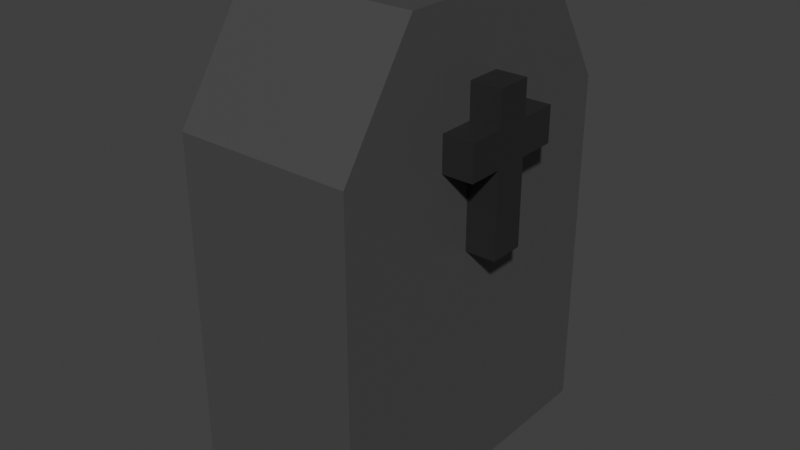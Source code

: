 # Source: grave_stone.blend  (saved by Blender 3.0.42; exported with 4.5.12 LTS)
import bpy
from mathutils import Matrix  # noqa: F401  (used for matrix-valued properties, if any)

bpy.ops.wm.read_factory_settings(use_empty=True)
scene = bpy.context.scene
scene.name = 'Scene'

# ---- collections
col_collection = bpy.data.collections.new('Collection'); scene.collection.children.link(col_collection)

# ---- materials (node trees are filled in below, after node groups)
mat_black = bpy.data.materials.new('BLACK')
mat_black.use_transparent_shadow = False
mat_gray = bpy.data.materials.new('GRAY')
mat_gray.alpha_threshold = 0.0
mat_gray.use_transparent_shadow = False
mat_gray.line_color = (0.0, 0.0, 0.0, 1.0)

# ---- material node trees
mat_black.use_nodes = True; mat_black.node_tree.nodes.clear()
_N = mat_black.node_tree.nodes; _L = mat_black.node_tree.links
n0 = _N.new('ShaderNodeOutputMaterial'); n0.name = 'Material Output'; n0.location = (300, 300)
n1 = _N.new('ShaderNodeBsdfPrincipled'); n1.name = 'Principled BSDF'; n1.location = (10, 300)
n1.distribution = 'GGX'
n1.subsurface_method = 'RANDOM_WALK_SKIN'
n1.inputs[0].default_value = (0.0159, 0.01549, 0.01574, 1.0)
n1.inputs[3].default_value = 1.45
n1.inputs[27].default_value = (0.0, 0.0, 0.0, 1.0)
n1.inputs[28].default_value = 1.0
_L.new(n1.outputs[0], n0.inputs[0])
n0.is_active_output = True
mat_gray.use_nodes = True; mat_gray.node_tree.nodes.clear()
_N = mat_gray.node_tree.nodes; _L = mat_gray.node_tree.links
n0 = _N.new('ShaderNodeOutputMaterial'); n0.name = 'Material Output'; n0.location = (300, 300)
n1 = _N.new('ShaderNodeBsdfPrincipled'); n1.name = 'Principled BSDF'; n1.location = (10, 300)
n1.distribution = 'GGX'
n1.subsurface_method = 'RANDOM_WALK_SKIN'
n1.inputs[0].default_value = (0.06778, 0.06778, 0.06778, 1.0)
n1.inputs[2].default_value = 0.4
n1.inputs[3].default_value = 1.45
n1.inputs[27].default_value = (0.0, 0.0, 0.0, 1.0)
n1.inputs[28].default_value = 1.0
_L.new(n1.outputs[0], n0.inputs[0])
n0.is_active_output = True

# ---- world
world_world = bpy.data.worlds.new('World'); scene.world = world_world
world_world.use_nodes = True; world_world.node_tree.nodes.clear()
_N = world_world.node_tree.nodes; _L = world_world.node_tree.links
n0 = _N.new('ShaderNodeOutputWorld'); n0.name = 'World Output'; n0.location = (300, 300)
n1 = _N.new('ShaderNodeBackground'); n1.name = 'Background'; n1.location = (10, 300)
n1.inputs[0].default_value = (0.05088, 0.05088, 0.05088, 1.0)
_L.new(n1.outputs[0], n0.inputs[0])
n0.is_active_output = True
world_world.color = (0.05088, 0.05088, 0.05088)
world_world.use_sun_shadow = False
world_world.sun_shadow_jitter_overblur = 0.0

# ---- meshes
me_cube_001 = bpy.data.meshes.new('Cube.001')
me_cube_001.from_pydata([(-1.324, -0.1929, 3.6), (-1.324, -0.1929, 3.999), (-1.324, 0.2054, 3.6), (-1.324, 0.2054, 3.999), (1.345, -0.1929, 3.6), (1.345, -0.1929, 3.999), (1.345, 0.2054, 3.6), (1.345, 0.2054, 3.999), (-1.324, -0.1929, 3.999), (-1.324, 0.2054, 3.999), (1.345, 0.2054, 3.999), (1.345, -0.1929, 3.999), (-1.324, -0.1929, 3.999), (-1.324, 0.2054, 3.999), (1.345, 0.2054, 3.999), (1.345, -0.1929, 3.999), (-1.324, -0.1929, 3.999), (-1.324, 0.2054, 3.999), (1.345, 0.2054, 3.999), (1.345, -0.1929, 3.999), (-1.324, -0.1929, 4.392), (-1.324, 0.2054, 4.392), (1.345, 0.2054, 4.392), (1.345, -0.1929, 4.392), (-1.324, -0.5916, 3.6), (-1.324, -0.5916, 3.999), (1.345, -0.5916, 3.999), (1.345, -0.5916, 3.6), (-1.324, 0.6381, 3.999), (-1.324, 0.6381, 3.6), (1.345, 0.6381, 3.6), (1.345, 0.6381, 3.999), (-1.324, 0.2054, 2.641), (-1.324, -0.1929, 2.641), (1.345, 0.2054, 2.641), (1.345, -0.1929, 2.641)], [], [(0, 1, 3, 2), (6, 2, 29, 30), (6, 7, 5, 4), (5, 1, 25, 26), (4, 0, 33, 35), (3, 1, 8, 9), (8, 11, 15, 12), (1, 5, 11, 8), (7, 3, 9, 10), (5, 7, 10, 11), (15, 14, 18, 19), (10, 9, 13, 14), (11, 10, 14, 15), (9, 8, 12, 13), (16, 19, 23, 20), (13, 12, 16, 17), (12, 15, 19, 16), (14, 13, 17, 18), (22, 21, 20, 23), (18, 17, 21, 22), (19, 18, 22, 23), (17, 16, 20, 21), (27, 26, 25, 24), (4, 5, 26, 27), (1, 0, 24, 25), (0, 4, 27, 24), (29, 28, 31, 30), (3, 7, 31, 28), (2, 3, 28, 29), (7, 6, 30, 31), (32, 34, 35, 33), (2, 6, 34, 32), (0, 2, 32, 33), (6, 4, 35, 34)])
_uv = me_cube_001.uv_layers.new(name='UVMap')
_uv.uv.foreach_set('vector', [0.375, 0.0, 0.625, 0.0, 0.625, 0.25, 0.375, 0.25, 0.375, 0.5, 0.125, 0.5, 0.125, 0.5, 0.375, 0.5, 0.375, 0.5, 0.625, 0.5, 0.625, 0.75, 0.375, 0.75, 0.625, 0.75, 0.625, 1.0, 0.625, 1.0, 0.625, 0.75, 0.375, 0.75, 0.125, 0.75, 0.125, 0.75, 0.375, 0.75, 0.625, 0.25, 0.625, 0.0, 0.625, 0.0, 0.625, 0.25, 0.625, 1.0, 0.625, 0.75, 0.625, 0.75, 0.625, 1.0, 0.625, 1.0, 0.625, 0.75, 0.625, 0.75, 0.625, 1.0, 0.625, 0.5, 0.625, 0.25, 0.625, 0.25, 0.625, 0.5, 0.625, 0.75, 0.625, 0.5, 0.625, 0.5, 0.625, 0.75, 0.625, 0.75, 0.625, 0.5, 0.625, 0.5, 0.625, 0.75, 0.625, 0.5, 0.625, 0.25, 0.625, 0.25, 0.625, 0.5, 0.625, 0.75, 0.625, 0.5, 0.625, 0.5, 0.625, 0.75, 0.625, 0.25, 0.625, 0.0, 0.625, 0.0, 0.625, 0.25, 0.625, 1.0, 0.625, 0.75, 0.625, 0.75, 0.625, 1.0, 0.625, 0.25, 0.625, 0.0, 0.625, 0.0, 0.625, 0.25, 0.625, 1.0, 0.625, 0.75, 0.625, 0.75, 0.625, 1.0, 0.625, 0.5, 0.625, 0.25, 0.625, 0.25, 0.625, 0.5, 0.625, 0.5, 0.875, 0.5, 0.875, 0.75, 0.625, 0.75, 0.625, 0.5, 0.625, 0.25, 0.625, 0.25, 0.625, 0.5, 0.625, 0.75, 0.625, 0.5, 0.625, 0.5, 0.625, 0.75, 0.625, 0.25, 0.625, 0.0, 0.625, 0.0, 0.625, 0.25, 0.375, 0.75, 0.625, 0.75, 0.625, 1.0, 0.375, 1.0, 0.375, 0.75, 0.625, 0.75, 0.625, 0.75, 0.375, 0.75, 0.625, 0.0, 0.375, 0.0, 0.375, 0.0, 0.625, 0.0, 0.125, 0.75, 0.375, 0.75, 0.375, 0.75, 0.125, 0.75, 0.375, 0.25, 0.625, 0.25, 0.625, 0.5, 0.375, 0.5, 0.625, 0.25, 0.625, 0.5, 0.625, 0.5, 0.625, 0.25, 0.375, 0.25, 0.625, 0.25, 0.625, 0.25, 0.375, 0.25, 0.625, 0.5, 0.375, 0.5, 0.375, 0.5, 0.625, 0.5, 0.125, 0.5, 0.375, 0.5, 0.375, 0.75, 0.125, 0.75, 0.125, 0.5, 0.375, 0.5, 0.375, 0.5, 0.125, 0.5, 0.375, 0.0, 0.375, 0.25, 0.375, 0.25, 0.375, 0.0, 0.375, 0.5, 0.375, 0.75, 0.375, 0.75, 0.375, 0.5])
me_cube_001.materials.append(mat_black)
me_cube_001.use_remesh_fix_poles = True
me_cube_001.use_remesh_preserve_attributes = False
me_cube_001.update()
me_cube_002 = bpy.data.meshes.new('Cube.002')
me_cube_002.from_pydata([(-1.0, -1.908, -0.1656), (-1.0, -1.024, 5.216), (-1.0, 1.908, -0.1656), (-1.0, 1.074, 5.216), (1.0, -1.908, -0.1656), (1.0, -1.024, 5.216), (1.0, 1.908, -0.1656), (1.0, 1.074, 5.216), (-1.0, 1.908, 3.871), (1.0, -1.908, 3.906), (1.0, 1.908, 3.871), (-1.0, -1.908, 3.906)], [], [(1, 11, 9, 5), (2, 6, 4, 0), (7, 3, 1, 5), (7, 10, 8, 3), (10, 6, 2, 8), (11, 0, 4, 9), (9, 4, 6, 10), (0, 11, 8, 2), (10, 7, 5, 9), (1, 3, 8, 11)])
_uv = me_cube_002.uv_layers.new(name='UVMap')
_uv.uv.foreach_set('vector', [0.625, 1.0, 0.5, 1.0, 0.5, 0.75, 0.625, 0.75, 0.125, 0.5, 0.375, 0.5, 0.375, 0.75, 0.125, 0.75, 0.625, 0.5, 0.875, 0.5, 0.875, 0.75, 0.625, 0.75, 0.625, 0.5, 0.5, 0.5, 0.5, 0.25, 0.625, 0.25, 0.5, 0.5, 0.375, 0.5, 0.375, 0.25, 0.5, 0.25, 0.5, 1.0, 0.375, 1.0, 0.375, 0.75, 0.5, 0.75, 0.5, 0.75, 0.375, 0.75, 0.375, 0.5, 0.5, 0.5, 0.375, 0.0, 0.5, 0.0, 0.5, 0.25, 0.375, 0.25, 0.5, 0.5, 0.625, 0.5, 0.625, 0.75, 0.5, 0.75, 0.625, 0.0, 0.625, 0.25, 0.5, 0.25, 0.5, 0.0])
me_cube_002.materials.append(mat_gray)
me_cube_002.use_remesh_fix_poles = True
me_cube_002.use_remesh_preserve_attributes = False
me_cube_002.update()

# ---- objects
ob_cube_001 = bpy.data.objects.new('Cube.001', me_cube_001)
ob_cube = bpy.data.objects.new('Cube', me_cube_002)

# ---- transforms, parenting, visibility, modifiers, constraints
ob_cube_001.location = (0.0, 0.0, 0.0)
ob_cube.location = (0.0, 0.0, 0.0)

# ---- collection membership
col_collection.objects.link(ob_cube_001)
col_collection.objects.link(ob_cube)

# ---- scene / render settings (as saved in the file)
scene.frame_start = 1; scene.frame_end = 250; scene.frame_set(1)
scene.render.engine = 'BLENDER_EEVEE_NEXT'
scene.cycles.sampling_pattern = 'TABULATED_SOBOL'
scene.cycles.use_light_tree = False
scene.view_settings.view_transform = 'Standard'
bpy.context.view_layer.update()

# ---- added for rendering (the .blend has no active camera and no usable light): camera, sun
cam_auto = bpy.data.cameras.new('AutoCamera')
cam_auto.lens = 50.0
cam_auto.sensor_width = 36.0
cam_auto.clip_end = 1000.0
ob_auto_camera = bpy.data.objects.new('AutoCamera', cam_auto)
scene.collection.objects.link(ob_auto_camera)
ob_auto_camera.location = (6.59502, -7.90136, 7.79262)
ob_auto_camera.rotation_euler = (1.09748, -7.21219e-08, 0.694738)
scene.camera = ob_auto_camera
light_auto_sun = bpy.data.lights.new('AutoSun', 'SUN')
light_auto_sun.energy = 3.0
light_auto_sun.angle = 0.0523599
ob_auto_sun = bpy.data.objects.new('AutoSun', light_auto_sun)
scene.collection.objects.link(ob_auto_sun)
ob_auto_sun.rotation_euler = (0.872665, 0.174533, 0.523599)
bpy.context.view_layer.update()
